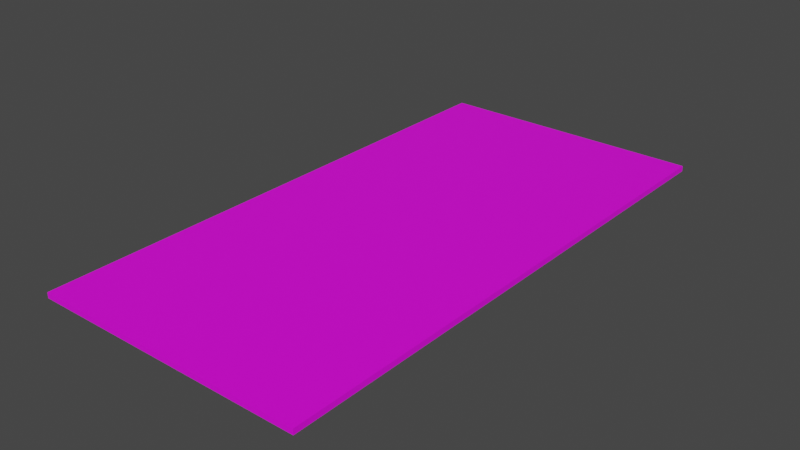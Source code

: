 # Source: table_default.blend  (saved by Blender 2.91.10; exported with 4.5.12 LTS)
import bpy
from mathutils import Matrix  # noqa: F401  (used for matrix-valued properties, if any)

bpy.ops.wm.read_factory_settings(use_empty=True)
scene = bpy.context.scene
scene.name = 'Scene'

# ---- collections
col_collection = bpy.data.collections.new('Collection'); scene.collection.children.link(col_collection)

# ---- images (referenced by path relative to the original .blend; pixels are not part of the script)
import os
ASSET_DIR = os.environ.get("B2B_ASSET_DIR", "")  # directory of the original .blend (textures are referenced by path, not embedded)
HERE = os.path.dirname(os.path.abspath(__file__))  # packed textures are extracted next to this script under _unpacked/

def load_image(name, relpath, width, height, colorspace="sRGB"):
    """Load a texture the original file referenced (path relative to the .blend, or extracted next to this script)."""
    p = next((c for c in (os.path.join(HERE, relpath), os.path.join(ASSET_DIR, relpath)) if relpath and os.path.exists(c)), "")
    if p:
        img = bpy.data.images.load(p, check_existing=True)
        img.name = name
    else:  # same state as the original file: an image datablock whose file is absent (Cycles renders it pink)
        img = bpy.data.images.new(name, width, height)
        img.source = "FILE"
        img.filepath = "//" + (relpath or name)
    img.colorspace_settings.name = colorspace
    return img
img_aquamarine_cloth_png = load_image('aquamarine_cloth.png', 'aquamarine_cloth.png', 1024, 1024, 'sRGB')

# ---- materials (node trees are filled in below, after node groups)
mat_cloth = bpy.data.materials.new('cloth')
mat_cloth.use_transparent_shadow = False

# ---- material node trees
mat_cloth.use_nodes = True; mat_cloth.node_tree.nodes.clear()
_N = mat_cloth.node_tree.nodes; _L = mat_cloth.node_tree.links
n0 = _N.new('ShaderNodeBsdfPrincipled'); n0.name = 'Principled BSDF'; n0.location = (10, 300)
n0.distribution = 'GGX'
n0.subsurface_method = 'BURLEY'
n0.inputs[3].default_value = 1.45
n0.inputs[27].default_value = (0.0, 0.0, 0.0, 1.0)
n0.inputs[28].default_value = 1.0
n1 = _N.new('ShaderNodeOutputMaterial'); n1.name = 'Material Output'; n1.location = (300, 300)
n2 = _N.new('ShaderNodeTexImage'); n2.name = 'Image Texture'; n2.location = (-280, 260)
n2.image = img_aquamarine_cloth_png
_L.new(n0.outputs[0], n1.inputs[0])
_L.new(n2.outputs[0], n0.inputs[0])
n1.is_active_output = True

# ---- world
world_world = bpy.data.worlds.new('World'); scene.world = world_world
world_world.use_nodes = True; world_world.node_tree.nodes.clear()
_N = world_world.node_tree.nodes; _L = world_world.node_tree.links
n0 = _N.new('ShaderNodeOutputWorld'); n0.name = 'World Output'; n0.location = (300, 300)
n1 = _N.new('ShaderNodeBackground'); n1.name = 'Background'; n1.location = (10, 300)
n1.inputs[0].default_value = (0.05088, 0.05088, 0.05088, 1.0)
_L.new(n1.outputs[0], n0.inputs[0])
n0.is_active_output = True
world_world.color = (0.05088, 0.05088, 0.05088)
world_world.use_sun_shadow = False
world_world.sun_shadow_jitter_overblur = 0.0

# ---- meshes
me_cube_001 = bpy.data.meshes.new('Cube.001')
me_cube_001.from_pydata([(1.0, 2.0, -0.02), (1.0, 2.0, 0.0), (1.0, -1.51e-07, -0.02), (1.0, -1.51e-07, 0.0), (3.02e-07, 2.0, -0.02), (3.02e-07, 2.0, 0.0), (0.0, 0.0, -0.02), (0.0, 0.0, 0.0)], [], [(0, 1, 3, 2), (2, 3, 7, 6), (6, 7, 5, 4), (4, 5, 1, 0), (2, 6, 4, 0), (7, 3, 1, 5)])
_uv = me_cube_001.uv_layers.new(name='UVMap')
_uv.uv.foreach_set('vector', [-2.567, -11.11, 3.291, -11.15, 3.343, -5.31, -2.515, -5.267, -2.515, -5.267, 3.343, -5.31, 3.396, 0.532, -2.462, 0.5743, -2.462, 0.5743, 3.396, 0.532, 3.448, 6.374, -2.41, 6.416, -2.41, 6.416, 3.448, 6.374, 3.501, 12.22, -2.357, 12.26, -8.32, 0.6166, -2.462, 0.5743, -2.41, 6.416, -8.268, 6.458, 3.396, 0.532, 9.253, 0.4897, 9.306, 6.331, 3.448, 6.374])
me_cube_001.materials.append(mat_cloth)
me_cube_001.use_remesh_fix_poles = True
me_cube_001.use_remesh_preserve_attributes = False
me_cube_001.use_mirror_vertex_groups = False
me_cube_001.update()

# ---- objects
ob_cube = bpy.data.objects.new('Cube', me_cube_001)

# ---- transforms, parenting, visibility, modifiers, constraints
ob_cube.location = (0.0, 0.0, 0.0)
ob_cube.lineart.crease_threshold = 0.0

# ---- collection membership
col_collection.objects.link(ob_cube)

# ---- scene / render settings (as saved in the file)
scene.frame_start = 1; scene.frame_end = 250; scene.frame_set(1)
scene.render.engine = 'BLENDER_EEVEE_NEXT'
scene.cycles.use_denoising = False
scene.cycles.samples = 128
scene.cycles.sampling_pattern = 'TABULATED_SOBOL'
scene.cycles.use_adaptive_sampling = False
scene.cycles.use_light_tree = False
scene.view_settings.view_transform = 'Filmic'
bpy.context.view_layer.update()

# ---- added for rendering (the .blend has no active camera and no usable light): camera, sun
cam_auto = bpy.data.cameras.new('AutoCamera')
cam_auto.lens = 50.0
cam_auto.sensor_width = 36.0
cam_auto.clip_end = 1000.0
ob_auto_camera = bpy.data.objects.new('AutoCamera', cam_auto)
scene.collection.objects.link(ob_auto_camera)
ob_auto_camera.location = (2.56895, -1.48274, 1.64516)
ob_auto_camera.rotation_euler = (1.09748, -7.21219e-08, 0.694738)
scene.camera = ob_auto_camera
light_auto_sun = bpy.data.lights.new('AutoSun', 'SUN')
light_auto_sun.energy = 3.0
light_auto_sun.angle = 0.0523599
ob_auto_sun = bpy.data.objects.new('AutoSun', light_auto_sun)
scene.collection.objects.link(ob_auto_sun)
ob_auto_sun.rotation_euler = (0.872665, 0.174533, 0.523599)
bpy.context.view_layer.update()
